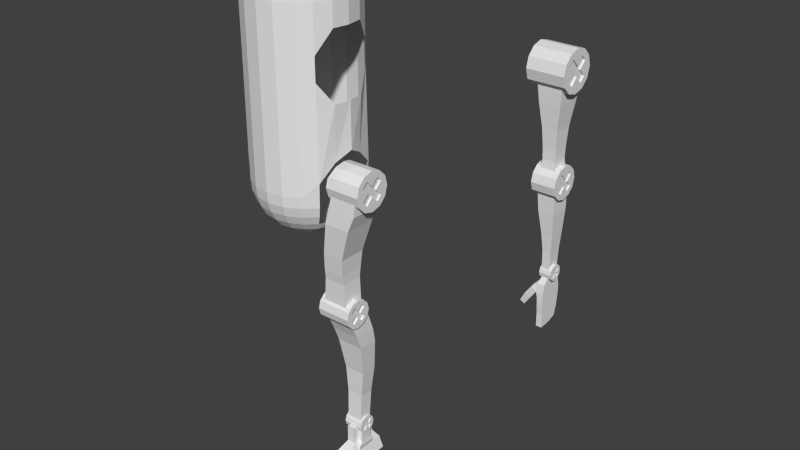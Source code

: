 # Source: Robot.blend  (saved by Blender 2.75.0; exported with 4.5.12 LTS)
import bpy
from mathutils import Matrix  # noqa: F401  (used for matrix-valued properties, if any)

bpy.ops.wm.read_factory_settings(use_empty=True)
scene = bpy.context.scene
scene.name = 'Scene'

# ---- collections
col_collection_1 = bpy.data.collections.new('Collection 1'); scene.collection.children.link(col_collection_1)

# ---- world
world_world = bpy.data.worlds.new('World'); scene.world = world_world
world_world.color = (0.05088, 0.05088, 0.05088)
world_world.use_sun_shadow = False
world_world.sun_shadow_jitter_overblur = 0.0
world_world.cycles.sampling_method = 'MANUAL'
world_world.cycles.sample_map_resolution = 256

# ---- meshes
me_cube_012 = bpy.data.meshes.new('Cube.012')
me_cube_012.from_pydata([(-1.0, -3.504, -1.856), (-1.0, -3.504, 2.687), (-1.0, 3.732, -1.856), (-1.0, 3.732, 2.687), (1.0, -3.504, -1.856), (1.0, -3.504, 2.687), (1.0, 3.732, -1.856), (1.0, 3.732, 2.687), (-0.3333, 3.732, 2.687), (0.3333, 3.732, 2.687), (0.3333, 3.732, -1.856), (-0.3333, 3.732, -1.856), (0.3333, -3.504, 2.687), (-0.3333, -3.504, 2.687), (-0.3333, -3.504, -1.856), (0.3333, -3.504, -1.856), (-1.0, -1.623, 2.687), (-1.0, 1.775, 2.687), (-1.0, 1.775, -1.856), (-1.0, -1.623, -1.856), (1.0, 1.775, 2.687), (1.0, -1.623, 2.687), (1.0, -1.623, -1.856), (1.0, 1.775, -1.856), (0.3333, 1.775, 2.687), (0.3333, -1.623, 2.687), (-0.3333, 1.775, 2.687), (-0.3333, -1.623, 2.687), (2.173, 1.775, 2.687), (2.173, -1.623, 2.687), (2.277, -1.623, -1.908), (2.277, 1.775, -1.908), (-0.3333, 1.775, -1.856), (0.3333, 1.775, -1.856), (-0.3333, -1.623, -1.856), (0.3333, -1.623, -1.856)], [], [(17, 3, 2, 18), (9, 7, 6, 10), (21, 5, 4, 22), (13, 1, 0, 14), (26, 8, 3, 17), (20, 7, 9, 24), (24, 9, 8, 26), (5, 12, 15, 4), (12, 13, 14, 15), (3, 8, 11, 2), (8, 9, 10, 11), (12, 25, 27, 13), (25, 24, 26, 27), (5, 21, 25, 12), (21, 20, 24, 25), (13, 27, 16, 1), (27, 26, 17, 16), (7, 20, 23, 6), (20, 21, 29, 28), (1, 16, 19, 0), (16, 17, 18, 19), (28, 29, 30, 31), (21, 22, 30, 29), (23, 20, 28, 31), (30, 22, 23, 31), (35, 33, 23, 22), (19, 18, 32, 34), (34, 32, 33, 35), (19, 34, 14, 0), (15, 14, 34, 35), (4, 15, 35, 22), (11, 32, 18, 2), (10, 33, 32, 11), (23, 33, 10, 6)])
me_cube_012.use_remesh_preserve_volume = False
me_cube_012.use_remesh_preserve_attributes = False
me_cube_012.use_mirror_vertex_groups = False
me_cube_012.update()
me_cube_011 = bpy.data.meshes.new('Cube.011')
me_cube_011.from_pydata([(-2.227, -15.37, -5.544), (2.227, -15.37, -5.544), (-3.304, -15.37, -7.358), (3.304, -15.37, -7.358), (-3.304, -9.726, -7.358), (-2.227, -9.726, -4.719), (3.304, -9.726, -7.358), (2.227, -9.726, -4.719), (-0.7424, -15.37, -5.544), (0.7424, -15.37, -5.544), (-1.101, -15.37, -7.358), (1.101, -15.37, -7.358), (-0.7424, -9.726, -4.719), (0.7424, -9.726, -4.719), (1.101, -9.726, -7.358), (-1.101, -9.726, -7.358), (1.101, -7.722, -7.358), (-1.101, -7.722, -7.358), (-0.7424, -7.722, -4.426), (0.7424, -7.722, -4.426)], [], [(5, 4, 2, 0), (8, 0, 2, 10), (14, 6, 3, 11), (12, 5, 0, 8), (6, 7, 1, 3), (17, 16, 14, 15), (19, 18, 12, 13), (7, 13, 9, 1), (13, 12, 8, 9), (4, 15, 10, 2), (15, 14, 11, 10), (1, 9, 11, 3), (9, 8, 10, 11), (15, 4, 5, 12), (15, 12, 18, 17), (16, 17, 18, 19), (14, 16, 19, 13), (7, 6, 14, 13)])
me_cube_011.use_remesh_preserve_volume = False
me_cube_011.use_remesh_preserve_attributes = False
me_cube_011.use_mirror_vertex_groups = False
me_cube_011.update()
me_cube = bpy.data.meshes.new('Cube')
me_cube.from_pydata([(-1.0, -3.504, -1.856), (-1.0, 3.732, -1.856), (1.0, -3.504, -1.856), (1.0, 3.732, -1.856), (-2.227, -5.719, -4.133), (-2.227, 5.233, -4.133), (2.227, -5.719, -4.133), (2.227, 5.233, -4.133), (-3.304, -5.719, -7.358), (-3.304, 5.511, -7.358), (3.304, -5.719, -7.358), (3.304, 5.511, -7.358), (-3.304, -9.726, -7.358), (-2.227, -9.726, -4.719), (3.304, -9.726, -7.358), (2.227, -9.726, -4.719), (-2.227, -7.722, -4.426), (2.227, -7.722, -4.426), (-3.304, -7.722, -7.358), (3.304, -7.722, -7.358), (0.3333, 3.732, -1.856), (-0.3333, 3.732, -1.856), (-0.3333, -3.504, -1.856), (0.3333, -3.504, -1.856), (0.7424, 5.233, -4.133), (-0.7424, 5.233, -4.133), (-0.7424, -5.719, -4.133), (0.7424, -5.719, -4.133), (1.101, 5.511, -7.358), (-1.101, 5.511, -7.358), (-1.101, -5.719, -7.358), (1.101, -5.719, -7.358), (-0.7424, -9.726, -4.719), (0.7424, -9.726, -4.719), (1.101, -9.726, -7.358), (-1.101, -9.726, -7.358), (1.101, -7.722, -7.358), (-1.101, -7.722, -7.358), (-0.7424, -7.722, -4.426), (0.7424, -7.722, -4.426), (-1.0, 1.775, -1.856), (-1.0, -1.623, -1.856), (1.0, -1.623, -1.856), (1.0, 1.775, -1.856), (-2.227, 2.339, -4.133), (-2.227, -2.553, -4.133), (2.227, -2.553, -4.133), (2.227, 2.339, -4.133), (-3.304, 2.339, -7.358), (-3.304, -2.553, -7.358), (3.304, -2.553, -7.358), (3.304, 2.339, -7.358), (-1.101, 2.339, -7.358), (-1.101, -2.553, -7.358), (1.101, 2.339, -7.358), (1.101, -2.553, -7.358), (2.277, -1.623, -1.908), (2.277, 1.775, -1.908), (2.466, -2.553, -2.991), (2.466, 2.339, -2.991), (-0.3333, 1.775, -1.856), (0.3333, 1.775, -1.856), (-0.3333, -1.623, -1.856), (0.3333, -1.623, -1.856)], [], [(40, 1, 5, 44), (46, 6, 10, 50), (20, 3, 7, 24), (22, 0, 4, 26), (42, 2, 6, 46), (54, 28, 11, 51), (44, 5, 9, 48), (24, 7, 11, 28), (19, 17, 15, 14), (38, 16, 13, 32), (36, 19, 14, 34), (16, 18, 12, 13), (4, 8, 18, 16), (31, 10, 19, 36), (26, 4, 16, 38), (10, 6, 17, 19), (6, 27, 39, 17), (27, 26, 38, 39), (8, 30, 37, 18), (30, 31, 36, 37), (18, 37, 35, 12), (17, 39, 33, 15), (5, 25, 29, 9), (25, 24, 28, 29), (48, 9, 29, 52), (52, 29, 28, 54), (2, 23, 27, 6), (23, 22, 26, 27), (1, 21, 25, 5), (21, 20, 24, 25), (30, 53, 55, 31), (53, 52, 54, 55), (8, 49, 53, 30), (49, 48, 52, 53), (4, 45, 49, 8), (45, 44, 48, 49), (31, 55, 50, 10), (55, 54, 51, 50), (3, 43, 47, 7), (47, 43, 57, 59), (7, 47, 51, 11), (47, 46, 50, 51), (0, 41, 45, 4), (41, 40, 44, 45), (57, 56, 58, 59), (42, 46, 58, 56), (46, 47, 59, 58), (14, 15, 33, 34), (35, 32, 13, 12), (38, 32, 33, 39), (33, 32, 35, 34), (37, 36, 34, 35), (56, 57, 43, 42), (63, 42, 43, 61), (41, 62, 60, 40), (62, 63, 61, 60), (23, 63, 62, 22), (41, 0, 22, 62), (2, 42, 63, 23), (43, 3, 20, 61), (20, 21, 60, 61), (21, 1, 40, 60)])
me_cube.use_remesh_preserve_volume = False
me_cube.use_remesh_preserve_attributes = False
me_cube.use_mirror_vertex_groups = False
me_cube.update()
me_cube_010 = bpy.data.meshes.new('Cube.010')
me_cube_010.from_pydata([(0.4664, 0.8972, -7.073), (0.002572, -0.8096, 3.805), (0.4664, 1.847, -7.073), (0.002572, 1.058, 3.805), (1.788, 0.8972, -7.073), (2.372, -0.8096, 3.805), (1.788, 1.847, -7.073), (2.372, 1.058, 3.805), (0.346, 0.8965, -2.287), (0.346, 2.111, -2.287), (2.11, 2.111, -2.287), (2.11, 0.8965, -2.287), (0.4237, 2.037, -3.713), (1.944, 2.037, -3.713), (1.944, 0.9284, -3.713), (0.4237, 0.9284, -3.713), (0.09901, 0.4564, 0.4582), (0.09901, 1.902, 0.4582), (2.411, 1.902, 0.4582), (2.411, 0.4564, 0.4582), (0.4478, 2.011, -4.518), (1.84, 2.011, -4.518), (1.84, 0.9658, -4.518), (0.4478, 0.9658, -4.518), (0.03782, 0.06235, 1.693), (0.03782, 1.676, 1.693), (2.437, 1.676, 1.693), (2.437, 0.06235, 1.693)], [], [(23, 20, 2, 0), (20, 21, 6, 2), (21, 22, 4, 6), (22, 23, 0, 4), (0, 2, 6, 4), (5, 7, 3, 1), (19, 16, 8, 11), (18, 19, 11, 10), (17, 18, 10, 9), (16, 17, 9, 8), (11, 8, 15, 14), (10, 11, 14, 13), (9, 10, 13, 12), (8, 9, 12, 15), (24, 25, 17, 16), (25, 26, 18, 17), (26, 27, 19, 18), (27, 24, 16, 19), (14, 15, 23, 22), (13, 14, 22, 21), (12, 13, 21, 20), (15, 12, 20, 23), (5, 1, 24, 27), (7, 5, 27, 26), (3, 7, 26, 25), (1, 3, 25, 24)])
me_cube_010.use_remesh_preserve_volume = False
me_cube_010.use_remesh_preserve_attributes = False
me_cube_010.use_mirror_vertex_groups = False
me_cube_010.update()
me_cube_009 = bpy.data.meshes.new('Cube.009')
me_cube_009.from_pydata([(-1.35, -0.7138, -6.643), (0.1842, -1.223, 2.929), (-1.35, 0.7811, -6.643), (0.1842, 1.243, 2.929), (0.7848, -0.7138, -6.643), (2.386, -1.223, 2.929), (0.7848, 0.7811, -6.643), (2.386, 1.243, 2.929), (-0.8738, -1.117, -2.287), (-0.8738, 0.8794, -2.287), (0.8923, 0.8794, -2.287), (0.8923, -1.117, -2.287), (-1.03, 0.8287, -3.713), (0.7398, 0.8287, -3.713), (0.7398, -0.9432, -3.713), (-1.03, -0.9432, -3.713), (-0.3681, -1.356, 0.4582), (-0.3681, 0.9572, 0.4582), (1.801, 0.9572, 0.4582), (1.801, -1.356, 0.4582), (-1.109, 0.7794, -4.518), (0.6938, 0.7794, -4.518), (0.6938, -0.8111, -4.518), (-1.109, -0.8111, -4.518), (-0.09195, -1.289, 1.693), (-0.09195, 1.1, 1.693), (2.299, 1.1, 1.693), (2.299, -1.289, 1.693)], [], [(23, 20, 2, 0), (20, 21, 6, 2), (21, 22, 4, 6), (22, 23, 0, 4), (0, 2, 6, 4), (5, 7, 3, 1), (19, 16, 8, 11), (18, 19, 11, 10), (17, 18, 10, 9), (16, 17, 9, 8), (11, 8, 15, 14), (10, 11, 14, 13), (9, 10, 13, 12), (8, 9, 12, 15), (24, 25, 17, 16), (25, 26, 18, 17), (26, 27, 19, 18), (27, 24, 16, 19), (14, 15, 23, 22), (13, 14, 22, 21), (12, 13, 21, 20), (15, 12, 20, 23), (5, 1, 24, 27), (7, 5, 27, 26), (3, 7, 26, 25), (1, 3, 25, 24)])
me_cube_009.use_remesh_preserve_volume = False
me_cube_009.use_remesh_preserve_attributes = False
me_cube_009.use_mirror_vertex_groups = False
me_cube_009.update()
me_circle_005 = bpy.data.meshes.new('Circle.005')
me_circle_005.from_pydata([(3.802e-08, 0.9665, 0.454), (-0.807, -0.4312, 0.454), (-0.4659, -0.7723, 0.454), (-1.027e-07, -0.8972, 0.454), (0.4659, -0.7723, 0.454), (0.807, -0.4312, 0.454), (0.9319, 0.03468, 0.454), (0.807, 0.5006, 0.454), (-8.809e-10, 0.9665, -1.803), (-0.4659, 0.8417, -1.803), (-0.807, 0.5006, -1.803), (-0.9319, 0.03468, -1.803), (-0.807, -0.4312, -1.803), (-0.4659, -0.7723, -1.803), (-1.416e-07, -0.8972, -1.803), (0.4659, -0.7723, -1.803), (0.807, -0.4312, -1.803), (0.9319, 0.03468, -1.803), (0.807, 0.5006, -1.803), (0.4659, 0.8417, -1.803), (-8.809e-10, 0.2649, -1.803), (-0.3198, 0.5885, -1.803), (-0.5539, 0.3544, -1.803), (-0.2302, 0.03468, -1.803), (-0.5539, -0.2851, -1.803), (-0.3198, -0.5192, -1.803), (-3.565e-08, -0.1956, -1.803), (0.3198, -0.5192, -1.803), (0.5539, -0.2851, -1.803), (0.2302, 0.03468, -1.803), (0.5539, 0.3544, -1.803), (0.3198, 0.5885, -1.803), (0.3198, 0.5885, -1.669), (0.5539, 0.3544, -1.669), (0.2302, 0.03468, -1.669), (0.5539, -0.2851, -1.669), (0.3198, -0.5192, -1.669), (-2.547e-08, -0.1956, -1.669), (-0.3198, -0.5192, -1.669), (-0.5539, -0.2851, -1.669), (-0.2302, 0.03468, -1.669), (-0.5539, 0.3544, -1.669), (9.291e-09, 0.2649, -1.669), (-0.3198, 0.5885, -1.669), (0.4659, 0.8417, 0.454), (-0.9319, 0.03468, 0.454), (-0.807, 0.5006, 0.454), (-0.4659, 0.8417, 0.454), (1.597e-07, 0.2649, 0.454), (0.3198, 0.5885, 0.454), (0.5539, 0.3544, 0.454), (0.2302, 0.03468, 0.454), (0.5539, -0.2851, 0.454), (0.3198, -0.5192, 0.454), (1.944e-07, -0.1956, 0.454), (-0.3198, -0.5192, 0.454), (-0.5539, -0.2851, 0.454), (-0.2302, 0.03468, 0.454), (-0.5539, 0.3544, 0.454), (-0.3198, 0.5885, 0.454), (-0.3198, 0.5885, 0.3417), (-0.5539, 0.3544, 0.3417), (-0.2302, 0.03468, 0.3417), (-0.5539, -0.2851, 0.3417), (-0.3198, -0.5192, 0.3417), (1.932e-07, -0.1956, 0.3417), (0.3198, -0.5192, 0.3417), (0.5539, -0.2851, 0.3417), (0.2302, 0.03468, 0.3417), (0.5539, 0.3544, 0.3417), (1.584e-07, 0.2649, 0.3417), (0.3198, 0.5885, 0.3417)], [], [(9, 8, 20, 21), (16, 15, 27, 28), (8, 19, 31, 20), (10, 9, 21, 22), (17, 16, 28, 29), (14, 13, 25, 26), (11, 10, 22, 23), (18, 17, 29, 30), (15, 14, 26, 27), (12, 11, 23, 24), (19, 18, 30, 31), (7, 6, 17, 18), (4, 3, 14, 15), (5, 4, 15, 16), (2, 1, 12, 13), (6, 5, 16, 17), (3, 2, 13, 14), (29, 28, 35, 34), (22, 21, 43, 41), (20, 31, 32, 42), (25, 24, 39, 38), (28, 27, 36, 35), (21, 20, 42, 43), (31, 30, 33, 32), (43, 42, 40, 41), (33, 34, 42, 32), (36, 37, 34, 35), (39, 40, 37, 38), (34, 37, 40, 42), (24, 23, 40, 39), (27, 26, 37, 36), (30, 29, 34, 33), (23, 22, 41, 40), (26, 25, 38, 37), (13, 12, 24, 25), (46, 45, 57, 58), (47, 46, 58, 59), (57, 56, 63, 62), (50, 49, 71, 69), (48, 59, 60, 70), (53, 52, 67, 66), (56, 55, 64, 63), (49, 48, 70, 71), (59, 58, 61, 60), (71, 70, 68, 69), (61, 62, 70, 60), (64, 65, 62, 63), (67, 68, 65, 66), (62, 65, 68, 70), (52, 51, 68, 67), (55, 54, 65, 64), (58, 57, 62, 61), (51, 50, 69, 68), (54, 53, 66, 65), (1, 45, 11, 12), (44, 7, 18, 19), (47, 0, 8, 9), (0, 44, 19, 8), (46, 47, 9, 10), (45, 46, 10, 11), (44, 0, 48, 49), (1, 2, 55, 56), (0, 47, 59, 48), (7, 44, 49, 50), (45, 1, 56, 57), (3, 4, 53, 54), (6, 7, 50, 51), (2, 3, 54, 55), (5, 6, 51, 52), (4, 5, 52, 53)])
me_circle_005.use_remesh_preserve_volume = False
me_circle_005.use_remesh_preserve_attributes = False
me_circle_005.use_mirror_vertex_groups = False
me_circle_005.update()
me_circle_004 = bpy.data.meshes.new('Circle.004')
me_circle_004.from_pydata([(3.802e-08, 0.9665, 0.454), (-0.807, -0.4312, 0.454), (-0.4659, -0.7723, 0.454), (-1.027e-07, -0.8972, 0.454), (0.4659, -0.7723, 0.454), (0.807, -0.4312, 0.454), (0.9319, 0.03468, 0.454), (0.807, 0.5006, 0.454), (-8.809e-10, 0.9665, -1.803), (-0.4659, 0.8417, -1.803), (-0.807, 0.5006, -1.803), (-0.9319, 0.03468, -1.803), (-0.807, -0.4312, -1.803), (-0.4659, -0.7723, -1.803), (-1.416e-07, -0.8972, -1.803), (0.4659, -0.7723, -1.803), (0.807, -0.4312, -1.803), (0.9319, 0.03468, -1.803), (0.807, 0.5006, -1.803), (0.4659, 0.8417, -1.803), (-8.809e-10, 0.2649, -1.803), (-0.3198, 0.5885, -1.803), (-0.5539, 0.3544, -1.803), (-0.2302, 0.03468, -1.803), (-0.5539, -0.2851, -1.803), (-0.3198, -0.5192, -1.803), (-3.565e-08, -0.1956, -1.803), (0.3198, -0.5192, -1.803), (0.5539, -0.2851, -1.803), (0.2302, 0.03468, -1.803), (0.5539, 0.3544, -1.803), (0.3198, 0.5885, -1.803), (0.3198, 0.5885, -1.669), (0.5539, 0.3544, -1.669), (0.2302, 0.03468, -1.669), (0.5539, -0.2851, -1.669), (0.3198, -0.5192, -1.669), (-2.547e-08, -0.1956, -1.669), (-0.3198, -0.5192, -1.669), (-0.5539, -0.2851, -1.669), (-0.2302, 0.03468, -1.669), (-0.5539, 0.3544, -1.669), (9.291e-09, 0.2649, -1.669), (-0.3198, 0.5885, -1.669), (0.4659, 0.8417, 0.454), (-0.9319, 0.03468, 0.454), (-0.807, 0.5006, 0.454), (-0.4659, 0.8417, 0.454), (1.597e-07, 0.2649, 0.454), (0.3198, 0.5885, 0.454), (0.5539, 0.3544, 0.454), (0.2302, 0.03468, 0.454), (0.5539, -0.2851, 0.454), (0.3198, -0.5192, 0.454), (1.944e-07, -0.1956, 0.454), (-0.3198, -0.5192, 0.454), (-0.5539, -0.2851, 0.454), (-0.2302, 0.03468, 0.454), (-0.5539, 0.3544, 0.454), (-0.3198, 0.5885, 0.454), (-0.3198, 0.5885, 0.3417), (-0.5539, 0.3544, 0.3417), (-0.2302, 0.03468, 0.3417), (-0.5539, -0.2851, 0.3417), (-0.3198, -0.5192, 0.3417), (1.932e-07, -0.1956, 0.3417), (0.3198, -0.5192, 0.3417), (0.5539, -0.2851, 0.3417), (0.2302, 0.03468, 0.3417), (0.5539, 0.3544, 0.3417), (1.584e-07, 0.2649, 0.3417), (0.3198, 0.5885, 0.3417)], [], [(9, 8, 20, 21), (16, 15, 27, 28), (8, 19, 31, 20), (10, 9, 21, 22), (17, 16, 28, 29), (14, 13, 25, 26), (11, 10, 22, 23), (18, 17, 29, 30), (15, 14, 26, 27), (12, 11, 23, 24), (19, 18, 30, 31), (7, 6, 17, 18), (4, 3, 14, 15), (5, 4, 15, 16), (2, 1, 12, 13), (6, 5, 16, 17), (3, 2, 13, 14), (29, 28, 35, 34), (22, 21, 43, 41), (20, 31, 32, 42), (25, 24, 39, 38), (28, 27, 36, 35), (21, 20, 42, 43), (31, 30, 33, 32), (43, 42, 40, 41), (33, 34, 42, 32), (36, 37, 34, 35), (39, 40, 37, 38), (34, 37, 40, 42), (24, 23, 40, 39), (27, 26, 37, 36), (30, 29, 34, 33), (23, 22, 41, 40), (26, 25, 38, 37), (13, 12, 24, 25), (46, 45, 57, 58), (47, 46, 58, 59), (57, 56, 63, 62), (50, 49, 71, 69), (48, 59, 60, 70), (53, 52, 67, 66), (56, 55, 64, 63), (49, 48, 70, 71), (59, 58, 61, 60), (71, 70, 68, 69), (61, 62, 70, 60), (64, 65, 62, 63), (67, 68, 65, 66), (62, 65, 68, 70), (52, 51, 68, 67), (55, 54, 65, 64), (58, 57, 62, 61), (51, 50, 69, 68), (54, 53, 66, 65), (1, 45, 11, 12), (44, 7, 18, 19), (47, 0, 8, 9), (0, 44, 19, 8), (46, 47, 9, 10), (45, 46, 10, 11), (44, 0, 48, 49), (1, 2, 55, 56), (0, 47, 59, 48), (7, 44, 49, 50), (45, 1, 56, 57), (3, 4, 53, 54), (6, 7, 50, 51), (2, 3, 54, 55), (5, 6, 51, 52), (4, 5, 52, 53)])
me_circle_004.use_remesh_preserve_volume = False
me_circle_004.use_remesh_preserve_attributes = False
me_circle_004.use_mirror_vertex_groups = False
me_circle_004.update()
me_circle_000 = bpy.data.meshes.new('Circle.000')
me_circle_000.from_pydata([(1.119e-09, 1.035, 0.01482), (-0.866, -0.4653, 0.01482), (-0.5, -0.8313, 0.01482), (-1.499e-07, -0.9653, 0.01482), (0.5, -0.8313, 0.01482), (0.866, -0.4653, 0.01482), (1.0, 0.03468, 0.01482), (0.866, 0.5347, 0.01482), (3.672e-09, 1.035, -1.821), (-0.5, 0.9007, -1.821), (-0.866, 0.5347, -1.821), (-1.0, 0.03468, -1.821), (-0.866, -0.4653, -1.821), (-0.5, -0.8313, -1.821), (-1.473e-07, -0.9653, -1.821), (0.5, -0.8313, -1.821), (0.866, -0.4653, -1.821), (1.0, 0.03468, -1.821), (0.866, 0.5347, -1.821), (0.5, 0.9007, -1.821), (3.672e-09, 0.2818, -1.821), (-0.3432, 0.629, -1.821), (-0.5944, 0.3778, -1.821), (-0.2471, 0.03468, -1.821), (-0.5944, -0.3085, -1.821), (-0.3432, -0.5597, -1.821), (-3.363e-08, -0.2124, -1.821), (0.3432, -0.5597, -1.821), (0.5944, -0.3085, -1.821), (0.2471, 0.03468, -1.821), (0.5944, 0.3778, -1.821), (0.3432, 0.629, -1.821), (0.3432, 0.629, -1.732), (0.5944, 0.3778, -1.732), (0.2471, 0.03468, -1.732), (0.5944, -0.3085, -1.732), (0.3432, -0.5597, -1.732), (-2.693e-08, -0.2124, -1.732), (-0.3432, -0.5597, -1.732), (-0.5944, -0.3085, -1.732), (-0.2471, 0.03468, -1.732), (-0.5944, 0.3778, -1.732), (1.037e-08, 0.2818, -1.732), (-0.3432, 0.629, -1.732), (0.5, 0.9007, 0.01482), (-1.0, 0.03468, 0.01482), (-0.866, 0.5347, 0.01482), (-0.5, 0.9007, 0.01482), (1.317e-07, 0.2818, 0.01482), (0.3432, 0.629, 0.01482), (0.5944, 0.3778, 0.01482), (0.2471, 0.03468, 0.01482), (0.5944, -0.3085, 0.01482), (0.3432, -0.5597, 0.01482), (1.69e-07, -0.2124, 0.01482), (-0.3432, -0.5597, 0.01482), (-0.5944, -0.3085, 0.01482), (-0.2471, 0.03468, 0.01482), (-0.5944, 0.3778, 0.01482), (-0.3432, 0.629, 0.01482), (-0.3432, 0.629, -0.05914), (-0.5944, 0.3778, -0.05914), (-0.2471, 0.03468, -0.05914), (-0.5944, -0.3085, -0.05914), (-0.3432, -0.5597, -0.05914), (1.712e-07, -0.2124, -0.05914), (0.3432, -0.5597, -0.05914), (0.5944, -0.3085, -0.05914), (0.2471, 0.03468, -0.05914), (0.5944, 0.3778, -0.05914), (1.339e-07, 0.2818, -0.05914), (0.3432, 0.629, -0.05914)], [], [(9, 8, 20, 21), (16, 15, 27, 28), (8, 19, 31, 20), (10, 9, 21, 22), (17, 16, 28, 29), (14, 13, 25, 26), (11, 10, 22, 23), (18, 17, 29, 30), (15, 14, 26, 27), (12, 11, 23, 24), (19, 18, 30, 31), (7, 6, 17, 18), (4, 3, 14, 15), (5, 4, 15, 16), (2, 1, 12, 13), (6, 5, 16, 17), (3, 2, 13, 14), (29, 28, 35, 34), (22, 21, 43, 41), (20, 31, 32, 42), (25, 24, 39, 38), (28, 27, 36, 35), (21, 20, 42, 43), (31, 30, 33, 32), (43, 42, 40, 41), (33, 34, 42, 32), (36, 37, 34, 35), (39, 40, 37, 38), (34, 37, 40, 42), (24, 23, 40, 39), (27, 26, 37, 36), (30, 29, 34, 33), (23, 22, 41, 40), (26, 25, 38, 37), (13, 12, 24, 25), (46, 45, 57, 58), (47, 46, 58, 59), (57, 56, 63, 62), (50, 49, 71, 69), (48, 59, 60, 70), (53, 52, 67, 66), (56, 55, 64, 63), (49, 48, 70, 71), (59, 58, 61, 60), (71, 70, 68, 69), (61, 62, 70, 60), (64, 65, 62, 63), (67, 68, 65, 66), (62, 65, 68, 70), (52, 51, 68, 67), (55, 54, 65, 64), (58, 57, 62, 61), (51, 50, 69, 68), (54, 53, 66, 65), (1, 45, 11, 12), (44, 7, 18, 19), (47, 0, 8, 9), (0, 44, 19, 8), (46, 47, 9, 10), (45, 46, 10, 11), (44, 0, 48, 49), (1, 2, 55, 56), (0, 47, 59, 48), (7, 44, 49, 50), (45, 1, 56, 57), (3, 4, 53, 54), (6, 7, 50, 51), (2, 3, 54, 55), (5, 6, 51, 52), (4, 5, 52, 53)])
me_circle_000.use_remesh_preserve_volume = False
me_circle_000.use_remesh_preserve_attributes = False
me_circle_000.use_mirror_vertex_groups = False
me_circle_000.update()
me_cube_008 = bpy.data.meshes.new('Cube.008')
me_cube_008.from_pydata([(-0.9282, -1.021, 0.91), (-0.9282, 0.9247, 0.91), (0.9282, -1.021, 0.91), (0.9282, 0.9247, 0.91), (-0.7899, -0.9294, -0.5136), (-0.7899, 0.7803, -0.5136), (0.8017, 0.7803, -0.5136), (0.8017, -0.9294, -0.5136)], [], [(0, 1, 5, 4), (1, 3, 6, 5), (3, 2, 7, 6), (2, 0, 4, 7), (5, 6, 7, 4)])
me_cube_008.use_remesh_preserve_volume = False
me_cube_008.use_remesh_preserve_attributes = False
me_cube_008.use_mirror_vertex_groups = False
me_cube_008.update()
me_cube_007 = bpy.data.meshes.new('Cube.007')
me_cube_007.from_pydata([(-1.695, -0.9383, 0.3834), (-1.695, -0.1975, 0.3834), (-3.489, -0.9383, 0.5522), (-3.489, -0.1975, 0.5522), (-3.799, -0.1975, 0.06018), (-3.799, -0.9383, 0.06018), (-5.868, -0.1975, 0.1849), (-5.868, -0.9383, 0.1849), (-1.695, -0.4445, 0.3834), (-1.695, -0.6914, 0.3834), (-3.489, -0.4445, 0.5522), (-3.489, -0.6914, 0.5522), (-3.799, -0.4445, 0.06018), (-3.799, -0.6914, 0.06018), (-5.868, -0.4445, 0.1849), (-5.868, -0.6914, 0.1849), (-4.678, -0.9383, 0.3685), (-2.747, -0.9383, 0.2218), (-4.678, -0.1975, 0.3685), (-2.747, -0.1975, 0.2218), (-2.747, -0.4445, 0.2218), (-2.747, -0.6914, 0.2218), (-4.678, -0.6914, 0.3685), (-4.678, -0.4445, 0.3685), (-1.695, -0.4445, 0.3834), (-1.695, -0.6914, 0.3834), (-3.489, -0.4445, 0.5522), (-3.489, -0.6914, 0.5522), (-0.6608, -0.4445, 0.537), (-0.6608, -0.6914, 0.537), (-2.454, -0.4445, 0.7058), (-2.454, -0.6914, 0.7058)], [], [(17, 16, 7, 5), (23, 18, 6, 14), (21, 17, 5, 13), (18, 19, 4, 6), (19, 20, 12, 4), (16, 22, 15, 7), (11, 10, 23, 22), (2, 11, 22, 16), (8, 9, 21, 20), (1, 8, 20, 19), (3, 1, 19, 18), (9, 0, 17, 21), (10, 3, 18, 23), (0, 2, 16, 17), (0, 9, 11, 2), (11, 9, 25, 27), (3, 10, 8, 1), (13, 15, 22, 21), (6, 4, 12, 14), (5, 7, 15, 13), (12, 20, 23, 14), (23, 20, 21, 22), (25, 24, 28, 29), (8, 10, 26, 24), (10, 11, 27, 26), (9, 8, 24, 25), (29, 28, 30, 31), (24, 26, 30, 28), (26, 27, 31, 30), (27, 25, 29, 31)])
me_cube_007.use_remesh_preserve_volume = False
me_cube_007.use_remesh_preserve_attributes = False
me_cube_007.use_mirror_vertex_groups = False
me_cube_007.update()
me_cube_006 = bpy.data.meshes.new('Cube.006')
me_cube_006.from_pydata([(-3.799, -0.1975, 0.06018), (-3.799, -0.9383, 0.06018), (-5.868, -0.1975, 0.1849), (-5.868, -0.9383, 0.1849), (-6.113, -0.2683, -0.3056), (-6.113, -0.8676, -0.3056), (-7.786, -0.2683, -0.2047), (-7.786, -0.8676, -0.2047), (-3.799, -0.4445, 0.06018), (-3.799, -0.6914, 0.06018), (-5.868, -0.4445, 0.1849), (-5.868, -0.6914, 0.1849), (-6.113, -0.468, -0.3056), (-6.113, -0.6678, -0.3056), (-7.786, -0.468, -0.2047), (-7.786, -0.6678, -0.2047), (-2.747, -0.4445, 0.2218), (-2.747, -0.6914, 0.2218), (-4.678, -0.6914, 0.3685), (-4.678, -0.4445, 0.3685)], [], [(2, 0, 4, 6), (13, 5, 7, 15), (10, 2, 6, 14), (1, 3, 7, 5), (9, 1, 5, 13), (0, 8, 12, 4), (8, 9, 13, 12), (3, 11, 15, 7), (11, 10, 14, 15), (4, 12, 14, 6), (12, 13, 15, 14), (16, 17, 9, 8), (18, 19, 10, 11), (19, 18, 17, 16), (2, 10, 8, 0), (8, 10, 19, 16), (1, 9, 11, 3), (9, 17, 18, 11)])
me_cube_006.use_remesh_preserve_volume = False
me_cube_006.use_remesh_preserve_attributes = False
me_cube_006.use_mirror_vertex_groups = False
me_cube_006.update()
me_cube_005 = bpy.data.meshes.new('Cube.005')
me_cube_005.from_pydata([(-1.111, 1.0, 0.01293), (1.0, 1.0, 0.01293), (1.0, -0.9507, 0.01293), (-1.111, -0.9507, 0.01293), (-1.056, 0.8767, -0.4843), (1.0, 0.8767, -0.4843), (1.0, -0.889, -0.4843), (-1.056, -0.889, -0.4843), (1.0, -0.1975, 0.01293), (-1.111, -0.1975, 0.01293), (1.0, -0.1975, -0.4843), (-1.056, -0.1975, -0.4843), (1.0, 0.1892, 0.01293), (1.0, 0.1892, -0.4843), (-1.111, 0.1892, 0.01293), (-1.056, 0.1892, -0.4843), (-1.056, -0.9383, -0.1974), (-1.056, 0.9507, -0.1974), (1.0, 0.9507, -0.1974), (1.0, -0.9383, -0.1974), (-1.056, -0.1975, -0.1974), (1.0, -0.1975, -0.1974), (1.0, 0.1892, -0.1974), (-1.056, 0.1892, -0.1974), (-1.695, -0.1975, 0.3834), (1.0, -0.1975, 0.3834), (1.0, 0.1892, 0.3834), (-1.695, 0.1892, 0.3834), (-1.236, -0.1975, 0.1982), (1.0, -0.1975, 0.1982), (1.0, 0.1892, 0.1982), (-1.236, 0.1892, 0.1982)], [], [(19, 16, 7, 6), (21, 19, 6, 10), (17, 18, 5, 4), (23, 17, 4, 15), (16, 20, 11, 7), (30, 29, 8, 12), (18, 22, 13, 5), (28, 31, 14, 9), (9, 14, 23, 20), (1, 12, 22, 18), (12, 8, 21, 22), (3, 9, 20, 16), (14, 0, 17, 23), (0, 1, 18, 17), (8, 2, 19, 21), (2, 3, 16, 19), (24, 27, 31, 28), (26, 25, 29, 30), (2, 8, 9, 3), (9, 8, 29, 28), (28, 29, 25, 24), (27, 24, 25, 26), (30, 31, 27, 26), (12, 1, 0, 14), (12, 14, 31, 30), (6, 7, 11, 10), (11, 20, 21, 10), (13, 15, 4, 5), (13, 22, 23, 15), (23, 22, 21, 20)])
me_cube_005.use_remesh_preserve_volume = False
me_cube_005.use_remesh_preserve_attributes = False
me_cube_005.use_mirror_vertex_groups = False
me_cube_005.update()
me_cube_004 = bpy.data.meshes.new('Cube.004')
me_cube_004.from_pydata([(-1.141, -0.4649, 0.9482), (-1.141, 0.5142, 0.9482), (1.101, -0.4649, 0.957), (1.101, 0.5142, 0.957), (-1.601, -0.8396, 0.7156), (-1.601, 0.852, 0.7156), (1.0, 0.852, 0.7156), (1.0, -0.8396, 0.7156), (-1.141, -0.07203, 0.9482), (1.101, -0.07203, 0.957), (1.0, -0.1975, 0.7156), (-1.601, -0.1975, 0.7156), (-1.141, 0.1173, 0.9482), (1.0, 0.1892, 0.7156), (1.101, 0.1173, 0.957), (-1.601, 0.1892, 0.7156)], [], [(14, 3, 1, 12), (2, 0, 4, 7), (9, 2, 7, 10), (1, 3, 6, 5), (12, 1, 5, 15), (0, 8, 11, 4), (14, 9, 10, 13), (2, 9, 8, 0), (3, 14, 13, 6), (8, 12, 15, 11), (9, 14, 12, 8), (13, 15, 5, 6), (15, 13, 10, 11), (7, 4, 11, 10)])
me_cube_004.use_remesh_preserve_volume = False
me_cube_004.use_remesh_preserve_attributes = False
me_cube_004.use_mirror_vertex_groups = False
me_cube_004.update()
me_cube_000 = bpy.data.meshes.new('Cube.000')
me_cube_000.from_pydata([(-1.056, -0.8767, -1.019), (-1.056, 0.6916, -0.8528), (1.0, -0.8767, -1.019), (1.0, 0.6916, -0.8528), (-1.056, 0.8767, -0.4843), (1.0, 0.8767, -0.4843), (1.0, -0.889, -0.4843), (-1.056, -0.889, -0.4843), (-1.056, -0.1975, -0.9936), (1.0, -0.1975, -0.9936), (1.0, -0.1975, -0.4843), (-1.056, -0.1975, -0.4843), (1.0, 0.1892, -0.9488), (1.0, 0.1892, -0.4843), (-1.056, 0.1892, -0.9488), (-1.056, 0.1892, -0.4843), (-1.056, -0.1975, -0.1974), (1.0, -0.1975, -0.1974), (1.0, 0.1892, -0.1974), (-1.056, 0.1892, -0.1974)], [], [(15, 4, 1, 14), (4, 5, 3, 1), (10, 6, 2, 9), (6, 7, 0, 2), (14, 1, 3, 12), (18, 17, 10, 13), (0, 8, 9, 2), (13, 10, 9, 12), (7, 11, 8, 0), (5, 13, 12, 3), (16, 19, 15, 11), (8, 14, 12, 9), (11, 15, 14, 8), (13, 5, 4, 15), (13, 15, 19, 18), (19, 16, 17, 18), (11, 10, 17, 16), (6, 10, 11, 7)])
me_cube_000.use_remesh_preserve_volume = False
me_cube_000.use_remesh_preserve_attributes = False
me_cube_000.use_mirror_vertex_groups = False
me_cube_000.update()
me_cube_003 = bpy.data.meshes.new('Cube.003')
me_cube_003.from_pydata([(-1.601, -0.8396, 0.7156), (-1.601, 0.852, 0.7156), (1.0, 0.852, 0.7156), (1.0, -0.8396, 0.7156), (-1.111, 1.0, 0.01293), (1.0, 1.0, 0.01293), (1.0, -0.9507, 0.01293), (-1.111, -0.9507, 0.01293), (1.0, -0.1975, 0.7156), (-1.601, -0.1975, 0.7156), (1.0, -0.1975, 0.01293), (-1.111, -0.1975, 0.01293), (1.0, 0.1892, 0.7156), (1.0, 0.1892, 0.01293), (-1.601, 0.1892, 0.7156), (-1.111, 0.1892, 0.01293), (-1.695, -0.9383, 0.3834), (-1.695, 1.0, 0.3834), (1.0, 1.0, 0.3834), (1.0, -0.9383, 0.3834), (-1.695, -0.1975, 0.3834), (1.0, -0.1975, 0.3834), (1.0, 0.1892, 0.3834), (-1.695, 0.1892, 0.3834), (-2.487, -0.8396, 0.7033), (-2.487, -0.1975, 0.7033), (-3.489, -0.9383, 0.5522), (-3.489, -0.1975, 0.5522), (-1.236, 1.0, 0.1982), (1.0, 1.0, 0.1982), (1.0, -0.9445, 0.1982), (-1.236, -0.1975, 0.1982), (1.0, -0.1975, 0.1982), (1.0, 0.1892, 0.1982), (-1.236, 0.1892, 0.1982), (-1.236, -0.9445, 0.1982), (-1.601, -0.4116, 0.7156), (-1.601, -0.6256, 0.7156), (-1.111, -0.4486, 0.01293), (-1.111, -0.6996, 0.01293), (-1.695, -0.4445, 0.3834), (-1.695, -0.6914, 0.3834), (-2.487, -0.4429, 0.7033), (-2.487, -0.6899, 0.7033), (-3.489, -0.4445, 0.5522), (-3.489, -0.6914, 0.5522), (-1.236, -0.4465, 0.1982), (-1.236, -0.6955, 0.1982), (1.0, -0.6256, 0.7156), (1.0, -0.4116, 0.7156), (1.0, -0.6996, 0.01293), (1.0, -0.4486, 0.01293), (1.0, -0.6914, 0.3834), (1.0, -0.4445, 0.3834), (1.0, -0.6955, 0.1982), (1.0, -0.4465, 0.1982), (-2.091, -0.4594, 0.5434), (-2.091, -0.7228, 0.5434)], [], [(30, 35, 7, 6), (54, 30, 6, 50), (28, 29, 5, 4), (34, 28, 4, 15), (46, 31, 11, 38), (29, 33, 13, 5), (9, 14, 23, 20), (2, 12, 22, 18), (12, 8, 21, 22), (16, 0, 24, 26), (14, 1, 17, 23), (1, 2, 18, 17), (48, 3, 19, 52), (3, 0, 16, 19), (42, 25, 27, 44), (36, 9, 25, 42), (9, 20, 27, 25), (18, 22, 33, 29), (40, 20, 31, 46), (23, 17, 28, 34), (17, 18, 29, 28), (52, 19, 30, 54), (19, 16, 35, 30), (16, 41, 47, 35), (41, 40, 46, 47), (0, 37, 43, 24), (37, 36, 42, 43), (24, 43, 45, 26), (27, 20, 40, 44), (35, 47, 39, 7), (47, 46, 38, 39), (13, 15, 4, 5), (13, 33, 34, 15), (33, 22, 23, 34), (21, 53, 55, 32), (53, 52, 54, 55), (8, 49, 53, 21), (49, 48, 52, 53), (32, 55, 51, 10), (55, 54, 50, 51), (6, 7, 39, 50), (38, 51, 50, 39), (51, 38, 11, 10), (11, 31, 32, 10), (31, 20, 21, 32), (23, 22, 21, 20), (3, 48, 37, 0), (36, 37, 48, 49), (49, 8, 9, 36), (12, 2, 1, 14), (14, 9, 8, 12), (16, 26, 45, 41), (57, 43, 42, 56), (41, 57, 56, 40), (43, 57, 41, 45), (44, 40, 56, 42)])
me_cube_003.use_remesh_preserve_volume = False
me_cube_003.use_remesh_preserve_attributes = False
me_cube_003.use_mirror_vertex_groups = False
me_cube_003.update()
me_cube_002 = bpy.data.meshes.new('Cube.002')
me_cube_002.from_pydata([(-0.2175, -0.3297, -5.231), (-0.648, -0.7418, 0.91), (-0.2175, 0.5775, -5.231), (-0.648, 0.7618, 0.91), (0.4243, -0.3297, -5.231), (0.6947, -0.7418, 0.91), (0.4243, 0.5775, -5.231), (0.6947, 0.7618, 0.91), (-0.3249, -0.4744, -2.287), (-0.3249, 0.6752, -2.287), (0.585, 0.6752, -2.287), (0.585, -0.4744, -2.287), (-0.2011, 0.62, -3.713), (0.4758, 0.62, -3.713), (0.4758, -0.3726, -3.713), (-0.2011, -0.3726, -3.713), (-0.572, -0.6502, -0.5136), (-0.572, 0.757, -0.5136), (0.6928, 0.757, -0.5136), (0.6928, -0.6502, -0.5136), (-0.2014, 0.61, -4.518), (0.4343, 0.61, -4.518), (0.4343, -0.345, -4.518), (-0.2014, -0.345, -4.518)], [], [(23, 20, 2, 0), (20, 21, 6, 2), (21, 22, 4, 6), (22, 23, 0, 4), (0, 2, 6, 4), (5, 7, 3, 1), (19, 16, 8, 11), (18, 19, 11, 10), (17, 18, 10, 9), (16, 17, 9, 8), (11, 8, 15, 14), (10, 11, 14, 13), (9, 10, 13, 12), (8, 9, 12, 15), (1, 3, 17, 16), (3, 7, 18, 17), (7, 5, 19, 18), (5, 1, 16, 19), (14, 15, 23, 22), (13, 14, 22, 21), (12, 13, 21, 20), (15, 12, 20, 23)])
me_cube_002.use_remesh_preserve_volume = False
me_cube_002.use_remesh_preserve_attributes = False
me_cube_002.use_mirror_vertex_groups = False
me_cube_002.update()
me_cube_001 = bpy.data.meshes.new('Cube.001')
me_cube_001.from_pydata([(-0.5444, -0.6905, -5.322), (-0.5444, 0.4495, -5.322), (0.5955, -0.6905, -5.322), (0.5955, 0.4495, -5.322), (-0.5584, -0.7537, -2.287), (-0.5584, 0.5356, -2.287), (0.585, 0.5356, -2.287), (0.585, -0.7537, -2.287), (-0.4813, 0.4222, -3.713), (0.5194, 0.4222, -3.713), (0.5194, -0.6519, -3.713), (-0.4813, -0.6519, -3.713), (-0.7899, -0.9294, -0.5136), (-0.7899, 0.7803, -0.5136), (0.8017, 0.7803, -0.5136), (0.8017, -0.9294, -0.5136), (-0.466, 0.3889, -4.518), (0.5106, 0.3889, -4.518), (0.5106, -0.6243, -4.518), (-0.466, -0.6243, -4.518)], [], [(19, 16, 1, 0), (16, 17, 3, 1), (17, 18, 2, 3), (18, 19, 0, 2), (0, 1, 3, 2), (15, 12, 4, 7), (14, 15, 7, 6), (13, 14, 6, 5), (12, 13, 5, 4), (7, 4, 11, 10), (6, 7, 10, 9), (5, 6, 9, 8), (4, 5, 8, 11), (10, 11, 19, 18), (9, 10, 18, 17), (8, 9, 17, 16), (11, 8, 16, 19), (13, 12, 15, 14)])
me_cube_001.use_remesh_preserve_volume = False
me_cube_001.use_remesh_preserve_attributes = False
me_cube_001.use_mirror_vertex_groups = False
me_cube_001.update()
me_circle_003 = bpy.data.meshes.new('Circle.003')
me_circle_003.from_pydata([(1.119e-09, 1.035, 0.01482), (-0.866, -0.4653, 0.01482), (-0.5, -0.8313, 0.01482), (-1.499e-07, -0.9653, 0.01482), (0.5, -0.8313, 0.01482), (0.866, -0.4653, 0.01482), (1.0, 0.03468, 0.01482), (0.866, 0.5347, 0.01482), (2.936e-08, 1.035, -1.481), (-0.5, 0.9007, -1.481), (-0.866, 0.5347, -1.481), (-1.0, 0.03468, -1.481), (-0.866, -0.4653, -1.481), (-0.5, -0.8313, -1.481), (-1.216e-07, -0.9653, -1.481), (0.5, -0.8313, -1.481), (0.866, -0.4653, -1.481), (1.0, 0.03468, -1.481), (0.866, 0.5347, -1.481), (0.5, 0.9007, -1.481), (2.936e-08, 0.2818, -1.481), (-0.3432, 0.629, -1.481), (-0.5944, 0.3778, -1.481), (-0.2471, 0.03468, -1.481), (-0.5944, -0.3085, -1.481), (-0.3432, -0.5597, -1.481), (-7.943e-09, -0.2124, -1.481), (0.3432, -0.5597, -1.481), (0.5944, -0.3085, -1.481), (0.2471, 0.03468, -1.481), (0.5944, 0.3778, -1.481), (0.3432, 0.629, -1.481), (0.3432, 0.629, -1.392), (0.5944, 0.3778, -1.392), (0.2471, 0.03468, -1.392), (0.5944, -0.3085, -1.392), (0.3432, -0.5597, -1.392), (-1.241e-09, -0.2124, -1.392), (-0.3432, -0.5597, -1.392), (-0.5944, -0.3085, -1.392), (-0.2471, 0.03468, -1.392), (-0.5944, 0.3778, -1.392), (3.607e-08, 0.2818, -1.392), (-0.3432, 0.629, -1.392), (0.5, 0.9007, 0.01482), (-1.0, 0.03468, 0.01482), (-0.866, 0.5347, 0.01482), (-0.5, 0.9007, 0.01482), (1.317e-07, 0.2818, 0.01482), (0.3432, 0.629, 0.01482), (0.5944, 0.3778, 0.01482), (0.2471, 0.03468, 0.01482), (0.5944, -0.3085, 0.01482), (0.3432, -0.5597, 0.01482), (1.69e-07, -0.2124, 0.01482), (-0.3432, -0.5597, 0.01482), (-0.5944, -0.3085, 0.01482), (-0.2471, 0.03468, 0.01482), (-0.5944, 0.3778, 0.01482), (-0.3432, 0.629, 0.01482), (-0.3432, 0.629, -0.05914), (-0.5944, 0.3778, -0.05914), (-0.2471, 0.03468, -0.05914), (-0.5944, -0.3085, -0.05914), (-0.3432, -0.5597, -0.05914), (1.712e-07, -0.2124, -0.05914), (0.3432, -0.5597, -0.05914), (0.5944, -0.3085, -0.05914), (0.2471, 0.03468, -0.05914), (0.5944, 0.3778, -0.05914), (1.339e-07, 0.2818, -0.05914), (0.3432, 0.629, -0.05914)], [], [(9, 8, 20, 21), (16, 15, 27, 28), (8, 19, 31, 20), (10, 9, 21, 22), (17, 16, 28, 29), (14, 13, 25, 26), (11, 10, 22, 23), (18, 17, 29, 30), (15, 14, 26, 27), (12, 11, 23, 24), (19, 18, 30, 31), (7, 6, 17, 18), (4, 3, 14, 15), (5, 4, 15, 16), (2, 1, 12, 13), (6, 5, 16, 17), (3, 2, 13, 14), (29, 28, 35, 34), (22, 21, 43, 41), (20, 31, 32, 42), (25, 24, 39, 38), (28, 27, 36, 35), (21, 20, 42, 43), (31, 30, 33, 32), (43, 42, 40, 41), (33, 34, 42, 32), (36, 37, 34, 35), (39, 40, 37, 38), (34, 37, 40, 42), (24, 23, 40, 39), (27, 26, 37, 36), (30, 29, 34, 33), (23, 22, 41, 40), (26, 25, 38, 37), (13, 12, 24, 25), (46, 45, 57, 58), (47, 46, 58, 59), (57, 56, 63, 62), (50, 49, 71, 69), (48, 59, 60, 70), (53, 52, 67, 66), (56, 55, 64, 63), (49, 48, 70, 71), (59, 58, 61, 60), (71, 70, 68, 69), (61, 62, 70, 60), (64, 65, 62, 63), (67, 68, 65, 66), (62, 65, 68, 70), (52, 51, 68, 67), (55, 54, 65, 64), (58, 57, 62, 61), (51, 50, 69, 68), (54, 53, 66, 65), (1, 45, 11, 12), (44, 7, 18, 19), (47, 0, 8, 9), (0, 44, 19, 8), (46, 47, 9, 10), (45, 46, 10, 11), (44, 0, 48, 49), (1, 2, 55, 56), (0, 47, 59, 48), (7, 44, 49, 50), (45, 1, 56, 57), (3, 4, 53, 54), (6, 7, 50, 51), (2, 3, 54, 55), (5, 6, 51, 52), (4, 5, 52, 53)])
me_circle_003.use_remesh_preserve_volume = False
me_circle_003.use_remesh_preserve_attributes = False
me_circle_003.use_mirror_vertex_groups = False
me_circle_003.update()
me_circle_002 = bpy.data.meshes.new('Circle.002')
me_circle_002.from_pydata([(1.119e-09, 1.035, 0.01482), (-0.866, -0.4653, 0.01482), (-0.5, -0.8313, 0.01482), (-1.499e-07, -0.9653, 0.01482), (0.5, -0.8313, 0.01482), (0.866, -0.4653, 0.01482), (1.0, 0.03468, 0.01482), (0.866, 0.5347, 0.01482), (2.998e-08, 1.035, -1.472), (-0.5, 0.9007, -1.472), (-0.866, 0.5347, -1.472), (-1.0, 0.03468, -1.472), (-0.866, -0.4653, -1.472), (-0.5, -0.8313, -1.472), (-1.21e-07, -0.9653, -1.472), (0.5, -0.8313, -1.472), (0.866, -0.4653, -1.472), (1.0, 0.03468, -1.472), (0.866, 0.5347, -1.472), (0.5, 0.9007, -1.472), (2.998e-08, 0.2818, -1.472), (-0.3432, 0.629, -1.472), (-0.5944, 0.3778, -1.472), (-0.2471, 0.03468, -1.472), (-0.5944, -0.3085, -1.472), (-0.3432, -0.5597, -1.472), (-7.329e-09, -0.2124, -1.472), (0.3432, -0.5597, -1.472), (0.5944, -0.3085, -1.472), (0.2471, 0.03468, -1.472), (0.5944, 0.3778, -1.472), (0.3432, 0.629, -1.472), (0.3432, 0.629, -1.384), (0.5944, 0.3778, -1.384), (0.2471, 0.03468, -1.384), (0.5944, -0.3085, -1.384), (0.3432, -0.5597, -1.384), (-6.269e-10, -0.2124, -1.384), (-0.3432, -0.5597, -1.384), (-0.5944, -0.3085, -1.384), (-0.2471, 0.03468, -1.384), (-0.5944, 0.3778, -1.384), (3.668e-08, 0.2818, -1.384), (-0.3432, 0.629, -1.384), (0.5, 0.9007, 0.01482), (-1.0, 0.03468, 0.01482), (-0.866, 0.5347, 0.01482), (-0.5, 0.9007, 0.01482), (1.317e-07, 0.2818, 0.01482), (0.3432, 0.629, 0.01482), (0.5944, 0.3778, 0.01482), (0.2471, 0.03468, 0.01482), (0.5944, -0.3085, 0.01482), (0.3432, -0.5597, 0.01482), (1.69e-07, -0.2124, 0.01482), (-0.3432, -0.5597, 0.01482), (-0.5944, -0.3085, 0.01482), (-0.2471, 0.03468, 0.01482), (-0.5944, 0.3778, 0.01482), (-0.3432, 0.629, 0.01482), (-0.3432, 0.629, -0.05914), (-0.5944, 0.3778, -0.05914), (-0.2471, 0.03468, -0.05914), (-0.5944, -0.3085, -0.05914), (-0.3432, -0.5597, -0.05914), (1.712e-07, -0.2124, -0.05914), (0.3432, -0.5597, -0.05914), (0.5944, -0.3085, -0.05914), (0.2471, 0.03468, -0.05914), (0.5944, 0.3778, -0.05914), (1.339e-07, 0.2818, -0.05914), (0.3432, 0.629, -0.05914)], [], [(9, 8, 20, 21), (16, 15, 27, 28), (8, 19, 31, 20), (10, 9, 21, 22), (17, 16, 28, 29), (14, 13, 25, 26), (11, 10, 22, 23), (18, 17, 29, 30), (15, 14, 26, 27), (12, 11, 23, 24), (19, 18, 30, 31), (7, 6, 17, 18), (4, 3, 14, 15), (5, 4, 15, 16), (2, 1, 12, 13), (6, 5, 16, 17), (3, 2, 13, 14), (29, 28, 35, 34), (22, 21, 43, 41), (20, 31, 32, 42), (25, 24, 39, 38), (28, 27, 36, 35), (21, 20, 42, 43), (31, 30, 33, 32), (43, 42, 40, 41), (33, 34, 42, 32), (36, 37, 34, 35), (39, 40, 37, 38), (34, 37, 40, 42), (24, 23, 40, 39), (27, 26, 37, 36), (30, 29, 34, 33), (23, 22, 41, 40), (26, 25, 38, 37), (13, 12, 24, 25), (46, 45, 57, 58), (47, 46, 58, 59), (57, 56, 63, 62), (50, 49, 71, 69), (48, 59, 60, 70), (53, 52, 67, 66), (56, 55, 64, 63), (49, 48, 70, 71), (59, 58, 61, 60), (71, 70, 68, 69), (61, 62, 70, 60), (64, 65, 62, 63), (67, 68, 65, 66), (62, 65, 68, 70), (52, 51, 68, 67), (55, 54, 65, 64), (58, 57, 62, 61), (51, 50, 69, 68), (54, 53, 66, 65), (1, 45, 11, 12), (44, 7, 18, 19), (47, 0, 8, 9), (0, 44, 19, 8), (46, 47, 9, 10), (45, 46, 10, 11), (44, 0, 48, 49), (1, 2, 55, 56), (0, 47, 59, 48), (7, 44, 49, 50), (45, 1, 56, 57), (3, 4, 53, 54), (6, 7, 50, 51), (2, 3, 54, 55), (5, 6, 51, 52), (4, 5, 52, 53)])
me_circle_002.use_remesh_preserve_volume = False
me_circle_002.use_remesh_preserve_attributes = False
me_circle_002.use_mirror_vertex_groups = False
me_circle_002.update()
me_circle_001 = bpy.data.meshes.new('Circle.001')
me_circle_001.from_pydata([(1.119e-09, 1.035, 0.01482), (-0.866, -0.4653, 0.01482), (-0.5, -0.8313, 0.01482), (-1.499e-07, -0.9653, 0.01482), (0.5, -0.8313, 0.01482), (0.866, -0.4653, 0.01482), (1.0, 0.03468, 0.01482), (0.866, 0.5347, 0.01482), (3.672e-09, 1.035, -1.821), (-0.5, 0.9007, -1.821), (-0.866, 0.5347, -1.821), (-1.0, 0.03468, -1.821), (-0.866, -0.4653, -1.821), (-0.5, -0.8313, -1.821), (-1.473e-07, -0.9653, -1.821), (0.5, -0.8313, -1.821), (0.866, -0.4653, -1.821), (1.0, 0.03468, -1.821), (0.866, 0.5347, -1.821), (0.5, 0.9007, -1.821), (3.672e-09, 0.2818, -1.821), (-0.3432, 0.629, -1.821), (-0.5944, 0.3778, -1.821), (-0.2471, 0.03468, -1.821), (-0.5944, -0.3085, -1.821), (-0.3432, -0.5597, -1.821), (-3.363e-08, -0.2124, -1.821), (0.3432, -0.5597, -1.821), (0.5944, -0.3085, -1.821), (0.2471, 0.03468, -1.821), (0.5944, 0.3778, -1.821), (0.3432, 0.629, -1.821), (0.3432, 0.629, -1.732), (0.5944, 0.3778, -1.732), (0.2471, 0.03468, -1.732), (0.5944, -0.3085, -1.732), (0.3432, -0.5597, -1.732), (-2.693e-08, -0.2124, -1.732), (-0.3432, -0.5597, -1.732), (-0.5944, -0.3085, -1.732), (-0.2471, 0.03468, -1.732), (-0.5944, 0.3778, -1.732), (1.037e-08, 0.2818, -1.732), (-0.3432, 0.629, -1.732), (0.5, 0.9007, 0.01482), (-1.0, 0.03468, 0.01482), (-0.866, 0.5347, 0.01482), (-0.5, 0.9007, 0.01482), (1.317e-07, 0.2818, 0.01482), (0.3432, 0.629, 0.01482), (0.5944, 0.3778, 0.01482), (0.2471, 0.03468, 0.01482), (0.5944, -0.3085, 0.01482), (0.3432, -0.5597, 0.01482), (1.69e-07, -0.2124, 0.01482), (-0.3432, -0.5597, 0.01482), (-0.5944, -0.3085, 0.01482), (-0.2471, 0.03468, 0.01482), (-0.5944, 0.3778, 0.01482), (-0.3432, 0.629, 0.01482), (-0.3432, 0.629, -0.05914), (-0.5944, 0.3778, -0.05914), (-0.2471, 0.03468, -0.05914), (-0.5944, -0.3085, -0.05914), (-0.3432, -0.5597, -0.05914), (1.712e-07, -0.2124, -0.05914), (0.3432, -0.5597, -0.05914), (0.5944, -0.3085, -0.05914), (0.2471, 0.03468, -0.05914), (0.5944, 0.3778, -0.05914), (1.339e-07, 0.2818, -0.05914), (0.3432, 0.629, -0.05914)], [], [(9, 8, 20, 21), (16, 15, 27, 28), (8, 19, 31, 20), (10, 9, 21, 22), (17, 16, 28, 29), (14, 13, 25, 26), (11, 10, 22, 23), (18, 17, 29, 30), (15, 14, 26, 27), (12, 11, 23, 24), (19, 18, 30, 31), (7, 6, 17, 18), (4, 3, 14, 15), (5, 4, 15, 16), (2, 1, 12, 13), (6, 5, 16, 17), (3, 2, 13, 14), (29, 28, 35, 34), (22, 21, 43, 41), (20, 31, 32, 42), (25, 24, 39, 38), (28, 27, 36, 35), (21, 20, 42, 43), (31, 30, 33, 32), (43, 42, 40, 41), (33, 34, 42, 32), (36, 37, 34, 35), (39, 40, 37, 38), (34, 37, 40, 42), (24, 23, 40, 39), (27, 26, 37, 36), (30, 29, 34, 33), (23, 22, 41, 40), (26, 25, 38, 37), (13, 12, 24, 25), (46, 45, 57, 58), (47, 46, 58, 59), (57, 56, 63, 62), (50, 49, 71, 69), (48, 59, 60, 70), (53, 52, 67, 66), (56, 55, 64, 63), (49, 48, 70, 71), (59, 58, 61, 60), (71, 70, 68, 69), (61, 62, 70, 60), (64, 65, 62, 63), (67, 68, 65, 66), (62, 65, 68, 70), (52, 51, 68, 67), (55, 54, 65, 64), (58, 57, 62, 61), (51, 50, 69, 68), (54, 53, 66, 65), (1, 45, 11, 12), (44, 7, 18, 19), (47, 0, 8, 9), (0, 44, 19, 8), (46, 47, 9, 10), (45, 46, 10, 11), (44, 0, 48, 49), (1, 2, 55, 56), (0, 47, 59, 48), (7, 44, 49, 50), (45, 1, 56, 57), (3, 4, 53, 54), (6, 7, 50, 51), (2, 3, 54, 55), (5, 6, 51, 52), (4, 5, 52, 53)])
me_circle_001.use_remesh_preserve_volume = False
me_circle_001.use_remesh_preserve_attributes = False
me_circle_001.use_mirror_vertex_groups = False
me_circle_001.update()
me_sphere = bpy.data.meshes.new('Sphere')
me_sphere.from_pydata([(-0.1855, 0.06029, 0.9292), (-0.364, 0.1183, 0.8723), (-0.5284, 0.1717, 0.7799), (-0.6725, 0.2185, 0.6555), (-0.7908, 0.2569, 0.504), (-0.8787, 0.2855, 0.3311), (-0.9328, 0.3031, 0.1435), (-0.9511, 0.309, -0.0516), (-0.1578, 0.1147, 0.9292), (-0.3096, 0.2249, 0.8723), (-0.4495, 0.3266, 0.7799), (-0.5721, 0.4156, 0.6555), (-0.6727, 0.4887, 0.504), (-0.7474, 0.543, 0.3311), (-0.7935, 0.5765, 0.1435), (-0.809, 0.5878, -0.0516), (-0.1147, 0.1578, 0.9292), (-0.2249, 0.3096, 0.8723), (-0.3266, 0.4495, 0.7799), (-0.4156, 0.5721, 0.6555), (-0.4887, 0.6727, 0.504), (-0.543, 0.7474, 0.3311), (-0.5765, 0.7935, 0.1435), (-0.5878, 0.809, -0.0516), (-0.06029, 0.1855, 0.9292), (-0.1183, 0.364, 0.8723), (-0.1717, 0.5284, 0.7799), (-0.2185, 0.6725, 0.6555), (-0.2569, 0.7908, 0.504), (-0.2855, 0.8787, 0.3311), (-0.3031, 0.9328, 0.1435), (-0.309, 0.9511, -0.0516), (3.363e-07, 0.1951, 0.9292), (3.512e-07, 0.3827, 0.8723), (3.438e-07, 0.5556, 0.7799), (3.587e-07, 0.7071, 0.6555), (3.14e-07, 0.8315, 0.504), (4.034e-07, 0.9239, 0.3311), (4.034e-07, 0.9808, 0.1435), (3.14e-07, 1.0, -0.0516), (0.06029, 0.1855, 0.9292), (0.1183, 0.364, 0.8723), (0.1717, 0.5284, 0.7799), (0.2185, 0.6725, 0.6555), (0.2569, 0.7908, 0.504), (0.2855, 0.8787, 0.3311), (0.3031, 0.9328, 0.1435), (0.309, 0.9511, -0.0516), (0.1147, 0.1578, 0.9292), (0.2249, 0.3096, 0.8723), (0.3266, 0.4495, 0.7799), (0.4156, 0.5721, 0.6555), (0.4887, 0.6727, 0.504), (0.543, 0.7474, 0.3311), (0.5765, 0.7935, 0.1435), (0.5878, 0.809, -0.0516), (0.1578, 0.1147, 0.9292), (0.3096, 0.2249, 0.8723), (0.4495, 0.3266, 0.7799), (0.5721, 0.4156, 0.6555), (0.6727, 0.4887, 0.504), (0.7474, 0.543, 0.3311), (0.7935, 0.5765, 0.1435), (0.809, 0.5878, -0.0516), (0.1855, 0.06029, 0.9292), (0.364, 0.1183, 0.8723), (0.5284, 0.1717, 0.7799), (0.6725, 0.2185, 0.6555), (0.7908, 0.2569, 0.504), (0.8787, 0.2855, 0.3311), (0.9328, 0.3031, 0.1435), (0.9511, 0.309, -0.0516), (0.1951, -1.479e-08, 0.9292), (0.3827, -5.577e-08, 0.8723), (0.5556, -6.322e-08, 0.7799), (0.7071, -3.618e-09, 0.6555), (0.8315, -3.618e-09, 0.504), (0.9239, -1.852e-08, 0.3311), (0.9808, -4.832e-08, 0.1435), (1.0, 7.089e-08, -0.0516), (0.1855, -0.06029, 0.9292), (0.364, -0.1183, 0.8723), (0.5284, -0.1717, 0.7799), (0.6725, -0.2185, 0.6555), (0.7908, -0.2569, 0.504), (0.8787, -0.2855, 0.3311), (0.9328, -0.3031, 0.1435), (0.9511, -0.309, -0.0516), (0.1578, -0.1147, 0.9292), (0.3096, -0.2249, 0.8723), (0.4495, -0.3266, 0.7799), (0.5721, -0.4156, 0.6555), (0.6727, -0.4887, 0.504), (0.7474, -0.543, 0.3311), (0.7935, -0.5765, 0.1435), (0.809, -0.5878, -0.0516), (0.1147, -0.1578, 0.9292), (0.2249, -0.3096, 0.8723), (0.3266, -0.4495, 0.7799), (0.4156, -0.5721, 0.6555), (0.4887, -0.6727, 0.504), (0.543, -0.7474, 0.3311), (0.5765, -0.7935, 0.1435), (0.5878, -0.809, -0.0516), (0.06029, -0.1855, 0.9292), (0.1183, -0.364, 0.8723), (0.1717, -0.5284, 0.7799), (0.2185, -0.6725, 0.6555), (0.2569, -0.7908, 0.504), (0.2855, -0.8787, 0.3311), (0.3031, -0.9328, 0.1435), (0.309, -0.9511, -0.0516), (3.14e-07, -0.1951, 0.9292), (2.693e-07, -0.3827, 0.8723), (2.991e-07, -0.5556, 0.7799), (3.438e-07, -0.7071, 0.6555), (3.438e-07, -0.8315, 0.504), (2.842e-07, -0.9239, 0.3311), (1.948e-07, -0.9808, 0.1435), (3.736e-07, -1.0, -0.0516), (-0.06029, -0.1855, 0.9292), (-0.1183, -0.364, 0.8723), (-0.1717, -0.5284, 0.7799), (-0.2185, -0.6725, 0.6555), (-0.2569, -0.7908, 0.504), (-0.2855, -0.8787, 0.3311), (-0.3031, -0.9328, 0.1435), (-0.309, -0.9511, -0.0516), (1.343e-07, -2.636e-07, 0.9484), (-0.1147, -0.1578, 0.9292), (-0.2249, -0.3096, 0.8723), (-0.3266, -0.4495, 0.7799), (-0.4156, -0.5721, 0.6555), (-0.4887, -0.6727, 0.504), (-0.543, -0.7474, 0.3311), (-0.5765, -0.7935, 0.1435), (-0.5878, -0.809, -0.0516), (-0.1578, -0.1147, 0.9292), (-0.3096, -0.2249, 0.8723), (-0.4495, -0.3266, 0.7799), (-0.5721, -0.4156, 0.6555), (-0.6727, -0.4887, 0.504), (-0.7474, -0.543, 0.3311), (-0.7935, -0.5765, 0.1435), (-0.809, -0.5878, -0.0516), (-0.1855, -0.06029, 0.9292), (-0.364, -0.1183, 0.8723), (-0.5284, -0.1717, 0.7799), (-0.6725, -0.2185, 0.6555), (-0.7908, -0.2569, 0.504), (-0.8787, -0.2855, 0.3311), (-0.9328, -0.3031, 0.1435), (-0.9511, -0.309, -0.0516), (-0.1951, 2.246e-08, 0.9292), (-0.3827, 4.109e-08, 0.8723), (-0.5556, 1.128e-08, 0.7799), (-0.7071, -3.342e-08, 0.6555), (-0.8315, -1.852e-08, 0.504), (-0.9239, 1.007e-07, 0.3311), (-0.9808, 2.199e-07, 0.1435), (-1.0, -4.832e-08, -0.0516), (-0.9511, 0.309, -0.5914), (-0.809, 0.5878, -0.8885), (-0.5878, 0.809, -0.886), (-0.309, 0.9511, -0.886), (3.14e-07, 1.0, -0.886), (0.309, 0.9511, -0.886), (0.5878, 0.809, -0.886), (0.809, 0.5878, -0.8885), (0.9511, 0.309, -0.4878), (1.0, 7.089e-08, -0.4878), (0.9511, -0.309, -0.4878), (0.809, -0.5878, -0.8885), (0.5878, -0.809, -0.886), (0.309, -0.9511, -0.886), (3.736e-07, -1.0, -0.886), (-0.309, -0.9511, -0.886), (-0.5878, -0.809, -0.886), (-0.809, -0.5878, -0.8885), (-0.9511, -0.309, -0.5914), (-1.0, -4.832e-08, -0.4878), (-0.9511, 0.309, -1.625), (-0.809, 0.5878, -1.328), (-0.5878, 0.809, -1.33), (-0.309, 0.9511, -1.33), (3.14e-07, 1.0, -1.33), (0.309, 0.9511, -1.33), (0.5878, 0.809, -1.33), (0.809, 0.5878, -1.328), (0.9511, 0.309, -1.729), (1.0, 7.089e-08, -1.729), (0.9511, -0.309, -1.729), (0.809, -0.5878, -1.328), (0.5878, -0.809, -1.33), (0.309, -0.9511, -1.33), (3.736e-07, -1.0, -1.33), (-0.309, -0.9511, -1.33), (-0.5878, -0.809, -1.33), (-0.809, -0.5878, -1.328), (-0.9511, -0.309, -1.625), (-1.0, -4.832e-08, -1.729), (-0.9109, 0.296, -2.745), (-0.8302, 0.6032, -3.047), (-0.5878, 0.809, -2.589), (-0.309, 0.9511, -2.589), (3.14e-07, 1.0, -2.589), (0.309, 0.9511, -2.589), (0.5878, 0.809, -2.589), (0.8302, 0.6032, -3.047), (0.9109, 0.296, -2.745), (1.0, 7.089e-08, -2.589), (0.9109, -0.296, -2.745), (0.8302, -0.6032, -3.047), (0.5878, -0.809, -2.589), (0.309, -0.9511, -2.589), (3.736e-07, -1.0, -2.589), (-0.309, -0.9511, -2.589), (-0.5878, -0.809, -2.589), (-0.8302, -0.6032, -3.047), (-0.9109, -0.296, -2.745), (-1.0, -4.832e-08, -2.589), (0.8315, -1.852e-08, -3.86), (0.7071, -3.342e-08, -4.011), (0.5556, 1.128e-08, -4.135), (0.3827, 4.109e-08, -4.228), (0.1951, 2.246e-08, -4.285), (0.7908, -0.2569, -3.86), (0.6725, -0.2185, -4.011), (0.5284, -0.1717, -4.135), (0.364, -0.1183, -4.228), (0.1855, -0.06029, -4.285), (0.809, -0.5878, -3.297), (0.7935, -0.5765, -3.499), (0.7474, -0.543, -3.687), (0.6727, -0.4887, -3.86), (0.5721, -0.4156, -4.011), (0.4495, -0.3266, -4.135), (0.3096, -0.2249, -4.228), (0.1578, -0.1147, -4.285), (0.5878, -0.809, -3.297), (0.5765, -0.7935, -3.499), (0.543, -0.7474, -3.687), (0.4887, -0.6727, -3.86), (0.4156, -0.5721, -4.011), (0.3266, -0.4495, -4.135), (0.2249, -0.3096, -4.228), (0.1147, -0.1578, -4.285), (5.009e-07, -2.636e-07, -4.304), (0.309, -0.9511, -3.297), (0.3031, -0.9328, -3.499), (0.2855, -0.8787, -3.687), (0.2569, -0.7908, -3.86), (0.2185, -0.6725, -4.011), (0.1717, -0.5284, -4.135), (0.1183, -0.364, -4.228), (0.06029, -0.1855, -4.285), (1.743e-07, -1.0, -3.297), (3.701e-07, -0.9808, -3.499), (2.971e-07, -0.9239, -3.687), (2.526e-07, -0.8315, -3.86), (2.659e-07, -0.7071, -4.011), (3.215e-07, -0.5556, -4.135), (3.593e-07, -0.3827, -4.228), (3.196e-07, -0.1951, -4.285), (-0.309, -0.9511, -3.297), (-0.3031, -0.9328, -3.499), (-0.2855, -0.8787, -3.687), (-0.2569, -0.7908, -3.86), (-0.2185, -0.6725, -4.011), (-0.1717, -0.5284, -4.135), (-0.1183, -0.364, -4.228), (-0.06029, -0.1855, -4.285), (-0.5878, -0.809, -3.297), (-0.5765, -0.7935, -3.499), (-0.543, -0.7474, -3.687), (-0.4887, -0.6727, -3.86), (-0.4156, -0.5721, -4.011), (-0.3266, -0.4495, -4.135), (-0.2249, -0.3096, -4.228), (-0.1147, -0.1578, -4.285), (-0.7935, -0.5765, -3.499), (-0.7474, -0.543, -3.687), (-0.6727, -0.4887, -3.86), (-0.5721, -0.4156, -4.011), (-0.4495, -0.3266, -4.135), (-0.3096, -0.2249, -4.228), (-0.1578, -0.1147, -4.285), (-0.7908, -0.2569, -3.86), (-0.6725, -0.2185, -4.011), (-0.5284, -0.1717, -4.135), (-0.364, -0.1183, -4.228), (-0.1855, -0.06029, -4.285), (-0.8315, -3.618e-09, -3.86), (-0.7071, -3.618e-09, -4.011), (-0.5556, -6.322e-08, -4.135), (-0.3827, -5.577e-08, -4.228), (-0.1951, -1.479e-08, -4.285), (-0.7908, 0.2569, -3.86), (-0.6725, 0.2185, -4.011), (-0.5284, 0.1717, -4.135), (-0.364, 0.1183, -4.228), (-0.1855, 0.06029, -4.285), (-0.809, 0.5878, -3.297), (-0.7935, 0.5765, -3.499), (-0.7474, 0.543, -3.687), (-0.6727, 0.4887, -3.86), (-0.5721, 0.4156, -4.011), (-0.4495, 0.3266, -4.135), (-0.3096, 0.2249, -4.228), (-0.1578, 0.1147, -4.285), (-0.5878, 0.809, -3.297), (-0.5765, 0.7935, -3.499), (-0.543, 0.7474, -3.687), (-0.4887, 0.6727, -3.86), (-0.4156, 0.5721, -4.011), (-0.3266, 0.4495, -4.135), (-0.2249, 0.3096, -4.228), (-0.1147, 0.1578, -4.285), (-0.309, 0.9511, -3.297), (-0.3031, 0.9328, -3.499), (-0.2855, 0.8787, -3.687), (-0.2569, 0.7908, -3.86), (-0.2185, 0.6725, -4.011), (-0.1717, 0.5284, -4.135), (-0.1183, 0.364, -4.228), (-0.06029, 0.1855, -4.285), (2.339e-07, 1.0, -3.297), (1.615e-07, 0.9808, -3.499), (1.779e-07, 0.9239, -3.687), (2.824e-07, 0.8315, -3.86), (2.51e-07, 0.7071, -4.011), (2.768e-07, 0.5556, -4.135), (2.774e-07, 0.3827, -4.228), (2.973e-07, 0.1951, -4.285), (0.309, 0.9511, -3.297), (0.3031, 0.9328, -3.499), (0.2855, 0.8787, -3.687), (0.2569, 0.7908, -3.86), (0.2185, 0.6725, -4.011), (0.1717, 0.5284, -4.135), (0.1183, 0.364, -4.228), (0.06029, 0.1855, -4.285), (0.5878, 0.809, -3.297), (0.5765, 0.7935, -3.499), (0.543, 0.7474, -3.687), (0.4887, 0.6727, -3.86), (0.4156, 0.5721, -4.011), (0.3266, 0.4495, -4.135), (0.2249, 0.3096, -4.228), (0.1147, 0.1578, -4.285), (0.809, 0.5878, -3.297), (0.7935, 0.5765, -3.499), (0.7474, 0.543, -3.687), (0.6727, 0.4887, -3.86), (0.5721, 0.4156, -4.011), (0.4495, 0.3266, -4.135), (0.3096, 0.2249, -4.228), (0.1578, 0.1147, -4.285), (0.7908, 0.2569, -3.86), (0.6725, 0.2185, -4.011), (0.5284, 0.1717, -4.135), (0.364, 0.1183, -4.228), (0.1855, 0.06029, -4.285), (-0.809, -0.5878, -3.297)], [], [(6, 5, 13, 14), (7, 6, 14, 15), (1, 0, 8, 9), (2, 1, 9, 10), (3, 2, 10, 11), (4, 3, 11, 12), (5, 4, 12, 13), (10, 9, 17, 18), (11, 10, 18, 19), (12, 11, 19, 20), (13, 12, 20, 21), (14, 13, 21, 22), (15, 14, 22, 23), (9, 8, 16, 17), (22, 21, 29, 30), (23, 22, 30, 31), (17, 16, 24, 25), (18, 17, 25, 26), (19, 18, 26, 27), (20, 19, 27, 28), (21, 20, 28, 29), (27, 26, 34, 35), (28, 27, 35, 36), (29, 28, 36, 37), (30, 29, 37, 38), (31, 30, 38, 39), (25, 24, 32, 33), (26, 25, 33, 34), (39, 38, 46, 47), (33, 32, 40, 41), (34, 33, 41, 42), (35, 34, 42, 43), (36, 35, 43, 44), (37, 36, 44, 45), (38, 37, 45, 46), (44, 43, 51, 52), (45, 44, 52, 53), (46, 45, 53, 54), (47, 46, 54, 55), (41, 40, 48, 49), (42, 41, 49, 50), (43, 42, 50, 51), (49, 48, 56, 57), (50, 49, 57, 58), (51, 50, 58, 59), (52, 51, 59, 60), (53, 52, 60, 61), (54, 53, 61, 62), (55, 54, 62, 63), (60, 59, 67, 68), (61, 60, 68, 69), (62, 61, 69, 70), (63, 62, 70, 71), (57, 56, 64, 65), (58, 57, 65, 66), (59, 58, 66, 67), (65, 64, 72, 73), (66, 65, 73, 74), (67, 66, 74, 75), (68, 67, 75, 76), (69, 68, 76, 77), (70, 69, 77, 78), (71, 70, 78, 79), (77, 76, 84, 85), (78, 77, 85, 86), (79, 78, 86, 87), (73, 72, 80, 81), (74, 73, 81, 82), (75, 74, 82, 83), (76, 75, 83, 84), (81, 80, 88, 89), (82, 81, 89, 90), (83, 82, 90, 91), (84, 83, 91, 92), (85, 84, 92, 93), (86, 85, 93, 94), (87, 86, 94, 95), (93, 92, 100, 101), (94, 93, 101, 102), (95, 94, 102, 103), (89, 88, 96, 97), (90, 89, 97, 98), (91, 90, 98, 99), (92, 91, 99, 100), (98, 97, 105, 106), (99, 98, 106, 107), (100, 99, 107, 108), (101, 100, 108, 109), (102, 101, 109, 110), (103, 102, 110, 111), (97, 96, 104, 105), (110, 109, 117, 118), (111, 110, 118, 119), (105, 104, 112, 113), (106, 105, 113, 114), (107, 106, 114, 115), (108, 107, 115, 116), (109, 108, 116, 117), (115, 114, 122, 123), (116, 115, 123, 124), (117, 116, 124, 125), (118, 117, 125, 126), (119, 118, 126, 127), (113, 112, 120, 121), (114, 113, 121, 122), (127, 126, 135, 136), (121, 120, 129, 130), (122, 121, 130, 131), (123, 122, 131, 132), (124, 123, 132, 133), (125, 124, 133, 134), (126, 125, 134, 135), (132, 131, 139, 140), (133, 132, 140, 141), (134, 133, 141, 142), (135, 134, 142, 143), (136, 135, 143, 144), (130, 129, 137, 138), (131, 130, 138, 139), (144, 143, 151, 152), (138, 137, 145, 146), (139, 138, 146, 147), (140, 139, 147, 148), (141, 140, 148, 149), (142, 141, 149, 150), (143, 142, 150, 151), (149, 148, 156, 157), (150, 149, 157, 158), (151, 150, 158, 159), (152, 151, 159, 160), (146, 145, 153, 154), (147, 146, 154, 155), (148, 147, 155, 156), (160, 159, 6, 7), (153, 128, 0), (154, 153, 0, 1), (155, 154, 1, 2), (156, 155, 2, 3), (157, 156, 3, 4), (158, 157, 4, 5), (159, 158, 5, 6), (0, 128, 8), (8, 128, 16), (16, 128, 24), (24, 128, 32), (32, 128, 40), (40, 128, 48), (48, 128, 56), (56, 128, 64), (64, 128, 72), (72, 128, 80), (80, 128, 88), (88, 128, 96), (96, 128, 104), (104, 128, 112), (112, 128, 120), (120, 128, 129), (129, 128, 137), (137, 128, 145), (145, 128, 153), (79, 87, 171, 170), (47, 55, 167, 166), (95, 103, 173, 172), (63, 71, 169, 168), (31, 39, 165, 164), (15, 23, 163, 162), (160, 7, 161, 180), (119, 127, 176, 175), (39, 47, 166, 165), (103, 111, 174, 173), (152, 160, 180, 179), (71, 79, 170, 169), (87, 95, 172, 171), (136, 144, 178, 177), (7, 15, 162, 161), (55, 63, 168, 167), (23, 31, 164, 163), (127, 136, 177, 176), (144, 152, 179, 178), (111, 119, 175, 174), (164, 165, 185, 184), (172, 173, 193, 192), (165, 166, 186, 185), (173, 174, 194, 193), (166, 167, 187, 186), (174, 175, 195, 194), (167, 168, 188, 187), (175, 176, 196, 195), (176, 177, 197, 196), (162, 163, 183, 182), (177, 178, 198, 197), (163, 164, 184, 183), (195, 196, 216, 215), (188, 189, 209, 208), (181, 182, 202, 201), (196, 197, 217, 216), (189, 190, 210, 209), (182, 183, 203, 202), (197, 198, 218, 217), (190, 191, 211, 210), (183, 184, 204, 203), (198, 199, 219, 218), (191, 192, 212, 211), (184, 185, 205, 204), (199, 200, 220, 219), (192, 193, 213, 212), (185, 186, 206, 205), (200, 181, 201, 220), (193, 194, 214, 213), (186, 187, 207, 206), (194, 195, 215, 214), (187, 188, 208, 207), (317, 247, 309), (271, 247, 263), (238, 247, 230), (325, 247, 317), (279, 247, 271), (333, 247, 325), (286, 247, 279), (341, 247, 333), (291, 247, 286), (230, 247, 225), (349, 247, 341), (296, 247, 291), (246, 247, 238), (357, 247, 349), (301, 247, 296), (255, 247, 246), (362, 247, 357), (309, 247, 301), (263, 247, 255), (226, 227, 222, 221), (221, 222, 359, 358), (225, 247, 362), (227, 228, 223, 222), (229, 230, 225, 224), (236, 237, 229, 228), (237, 238, 230, 229), (244, 245, 237, 236), (245, 246, 238, 237), (239, 240, 232, 231), (234, 235, 227, 226), (251, 252, 243, 242), (252, 253, 244, 243), (240, 241, 233, 232), (242, 243, 235, 234), (243, 244, 236, 235), (249, 250, 241, 240), (250, 251, 242, 241), (261, 262, 254, 253), (262, 263, 255, 254), (256, 257, 249, 248), (257, 258, 250, 249), (258, 259, 251, 250), (253, 254, 245, 244), (248, 249, 240, 239), (264, 265, 257, 256), (259, 260, 252, 251), (266, 267, 259, 258), (267, 268, 260, 259), (268, 269, 261, 260), (269, 270, 262, 261), (270, 271, 263, 262), (274, 275, 267, 266), (275, 276, 268, 267), (276, 277, 269, 268), (277, 278, 270, 269), (265, 266, 258, 257), (272, 273, 265, 264), (273, 274, 266, 265), (282, 283, 276, 275), (284, 285, 278, 277), (285, 286, 279, 278), (280, 281, 274, 273), (281, 282, 275, 274), (289, 290, 285, 284), (290, 291, 286, 285), (292, 293, 288, 287), (293, 294, 289, 288), (287, 288, 283, 282), (288, 289, 284, 283), (294, 295, 290, 289), (307, 308, 300, 299), (308, 309, 301, 300), (297, 298, 293, 292), (299, 300, 295, 294), (300, 301, 296, 295), (306, 307, 299, 298), (305, 306, 298, 297), (310, 311, 303, 302), (311, 312, 304, 303), (312, 313, 305, 304), (313, 314, 306, 305), (314, 315, 307, 306), (318, 319, 311, 310), (319, 320, 312, 311), (320, 321, 313, 312), (315, 316, 308, 307), (322, 323, 315, 314), (323, 324, 316, 315), (324, 325, 317, 316), (328, 329, 321, 320), (329, 330, 322, 321), (330, 331, 323, 322), (331, 332, 324, 323), (332, 333, 325, 324), (326, 327, 319, 318), (321, 322, 314, 313), (338, 339, 331, 330), (344, 345, 337, 336), (339, 340, 332, 331), (334, 335, 327, 326), (335, 336, 328, 327), (336, 337, 329, 328), (337, 338, 330, 329), (348, 349, 341, 340), (342, 343, 335, 334), (343, 344, 336, 335), (356, 357, 349, 348), (350, 351, 343, 342), (345, 346, 338, 337), (347, 348, 340, 339), (359, 360, 355, 354), (351, 352, 344, 343), (353, 354, 346, 345), (354, 355, 347, 346), (355, 356, 348, 347), (358, 359, 354, 353), (223, 224, 361, 360), (224, 225, 362, 361), (228, 229, 224, 223), (222, 223, 360, 359), (235, 236, 228, 227), (241, 242, 234, 233), (254, 255, 246, 245), (260, 261, 253, 252), (278, 279, 271, 270), (283, 284, 277, 276), (295, 296, 291, 290), (298, 299, 294, 293), (316, 317, 309, 308), (327, 328, 320, 319), (340, 341, 333, 332), (346, 347, 339, 338), (352, 353, 345, 344), (360, 361, 356, 355), (361, 362, 357, 356), (363, 280, 273, 272), (204, 205, 326, 318), (203, 204, 318, 310), (215, 216, 264, 256), (217, 218, 363, 272), (202, 203, 310, 302), (216, 217, 272, 264), (213, 214, 248, 239), (205, 206, 334, 326), (212, 213, 239, 231), (207, 208, 350, 342), (214, 215, 256, 248), (206, 207, 342, 334)])
me_sphere.use_remesh_preserve_volume = False
me_sphere.use_remesh_preserve_attributes = False
me_sphere.use_mirror_vertex_groups = False
me_sphere.update()

# ---- objects
ob_cube_013 = bpy.data.objects.new('Cube.013', me_cube_012)
ob_cube_012 = bpy.data.objects.new('Cube.012', me_cube_011)
ob_cube_011 = bpy.data.objects.new('Cube.011', me_cube)
ob_cube_010 = bpy.data.objects.new('Cube.010', me_cube_010)
ob_cube_009 = bpy.data.objects.new('Cube.009', me_cube_009)
ob_circle_005 = bpy.data.objects.new('Circle.005', me_circle_005)
ob_circle_004 = bpy.data.objects.new('Circle.004', me_circle_004)
ob_circle_003 = bpy.data.objects.new('Circle.003', me_circle_000)
ob_cube_008 = bpy.data.objects.new('Cube.008', me_cube_008)
ob_cube_007 = bpy.data.objects.new('Cube.007', me_cube_007)
ob_cube_006 = bpy.data.objects.new('Cube.006', me_cube_006)
ob_cube_005 = bpy.data.objects.new('Cube.005', me_cube_005)
ob_cube_004 = bpy.data.objects.new('Cube.004', me_cube_004)
ob_cube_003 = bpy.data.objects.new('Cube.003', me_cube_000)
ob_cube_002 = bpy.data.objects.new('Cube.002', me_cube_003)
ob_cube_001 = bpy.data.objects.new('Cube.001', me_cube_002)
ob_cube = bpy.data.objects.new('Cube', me_cube_001)
ob_circle_002 = bpy.data.objects.new('Circle.002', me_circle_003)
ob_circle_001 = bpy.data.objects.new('Circle.001', me_circle_002)
ob_circle = bpy.data.objects.new('Circle', me_circle_001)
ob_sphere = bpy.data.objects.new('Sphere', me_sphere)

# ---- transforms, parenting, visibility, modifiers, constraints
ob_cube_013.location = (0.2215, 0.103, -1.35)
ob_cube_013.scale = (0.02171, 0.02171, 0.02171)
ob_cube_013.lineart.crease_threshold = 0.0
ob_cube_012.location = (0.2215, 0.103, -1.35)
ob_cube_012.scale = (0.02171, 0.02171, 0.02171)
ob_cube_012.lineart.crease_threshold = 0.0
ob_cube_011.location = (0.2215, 0.103, -1.35)
ob_cube_011.scale = (0.02171, 0.02171, 0.02171)
ob_cube_011.lineart.crease_threshold = 0.0
ob_cube_010.location = (0.139, -0.004017, -0.7639)
ob_cube_010.scale = (0.0703, 0.0788, 0.0703)
ob_cube_010.lineart.crease_threshold = 0.0
ob_cube_009.location = (0.2374, -0.004017, 0.01919)
ob_cube_009.scale = (0.0703, 0.0788, 0.0703)
ob_cube_009.lineart.crease_threshold = 0.0
ob_circle_005.location = (0.1845, 0.1072, -1.287)
ob_circle_005.rotation_euler = (-0.0, 1.571, 0.0)
ob_circle_005.scale = (-0.05834, -0.05834, -0.05124)
ob_circle_005.lineart.crease_threshold = 0.0
ob_circle_004.location = (0.1588, 0.002984, -0.4934)
ob_circle_004.rotation_euler = (-0.0, 1.571, 0.0)
ob_circle_004.scale = (-0.09032, -0.09032, -0.09032)
ob_circle_004.lineart.crease_threshold = 0.0
ob_circle_003.location = (0.2291, 0.001909, 0.2562)
ob_circle_003.rotation_euler = (-0.0, 1.571, 0.0)
ob_circle_003.scale = (-0.1118, -0.1118, -0.1118)
ob_circle_003.lineart.crease_threshold = 0.0
ob_cube_008.location = (1.087, 0.5957, 0.7571)
ob_cube_008.scale = (0.07403, 0.08299, 0.07403)
ob_cube_008.lineart.crease_threshold = 0.0
ob_cube_007.location = (1.097, 0.6033, -0.3682)
ob_cube_007.scale = (0.01581, 0.07434, 0.1433)
ob_cube_007.lineart.crease_threshold = 0.0
ob_cube_006.location = (1.097, 0.6033, -0.3682)
ob_cube_006.scale = (0.01581, 0.07434, 0.1433)
ob_cube_006.lineart.crease_threshold = 0.0
ob_cube_005.location = (1.097, 0.6033, -0.3682)
ob_cube_005.scale = (0.01581, 0.07434, 0.1433)
ob_cube_005.lineart.crease_threshold = 0.0
ob_cube_004.location = (1.097, 0.6033, -0.3682)
ob_cube_004.scale = (0.01581, 0.07434, 0.1433)
ob_cube_004.lineart.crease_threshold = 0.0
ob_cube_003.location = (1.097, 0.6033, -0.3682)
ob_cube_003.scale = (0.01581, 0.07434, 0.1433)
ob_cube_003.lineart.crease_threshold = 0.0
ob_cube_002.location = (1.097, 0.6033, -0.3682)
ob_cube_002.scale = (0.01581, 0.07434, 0.1433)
ob_cube_002.lineart.crease_threshold = 0.0
ob_cube_001.location = (1.087, 0.5957, 0.1772)
ob_cube_001.scale = (0.0703, 0.0788, 0.0703)
ob_cube_001.lineart.crease_threshold = 0.0
ob_cube.location = (1.087, 0.5957, 0.7571)
ob_cube.scale = (0.07403, 0.08299, 0.07403)
ob_cube.lineart.crease_threshold = 0.0
ob_circle_002.location = (1.066, 0.6068, -0.2096)
ob_circle_002.rotation_euler = (-0.0, 1.571, 0.0)
ob_circle_002.scale = (-0.04496, -0.04496, -0.04496)
ob_circle_002.lineart.crease_threshold = 0.0
ob_circle_001.location = (1.023, 0.5952, 0.3061)
ob_circle_001.rotation_euler = (-0.0, 1.571, 0.0)
ob_circle_001.scale = (-0.09032, -0.09032, -0.09032)
ob_circle_001.lineart.crease_threshold = 0.0
ob_circle.location = (0.9772, 0.5913, 0.8838)
ob_circle.rotation_euler = (-0.0, 1.571, 0.0)
ob_circle.scale = (-0.1123, -0.1123, -0.1123)
ob_circle.lineart.crease_threshold = 0.0
ob_sphere.location = (0.0, 0.0, 1.219)
ob_sphere.scale = (0.3001, 0.3001, 0.3001)
ob_sphere.lineart.crease_threshold = 0.0

# ---- collection membership
col_collection_1.objects.link(ob_cube_013)
col_collection_1.objects.link(ob_cube_012)
col_collection_1.objects.link(ob_cube_011)
col_collection_1.objects.link(ob_cube_010)
col_collection_1.objects.link(ob_cube_009)
col_collection_1.objects.link(ob_circle_005)
col_collection_1.objects.link(ob_circle_004)
col_collection_1.objects.link(ob_circle_003)
col_collection_1.objects.link(ob_cube_008)
col_collection_1.objects.link(ob_cube_007)
col_collection_1.objects.link(ob_cube_006)
col_collection_1.objects.link(ob_cube_005)
col_collection_1.objects.link(ob_cube_004)
col_collection_1.objects.link(ob_cube_003)
col_collection_1.objects.link(ob_cube_002)
col_collection_1.objects.link(ob_cube_001)
col_collection_1.objects.link(ob_cube)
col_collection_1.objects.link(ob_circle_002)
col_collection_1.objects.link(ob_circle_001)
col_collection_1.objects.link(ob_circle)
col_collection_1.objects.link(ob_sphere)

# ---- scene / render settings (as saved in the file)
scene.frame_start = 1; scene.frame_end = 250; scene.frame_set(375)
scene.render.engine = 'BLENDER_EEVEE_NEXT'
scene.render.resolution_percentage = 50
scene.render.dither_intensity = 0.0
scene.cycles.use_denoising = False
scene.cycles.samples = 10
scene.cycles.sampling_pattern = 'TABULATED_SOBOL'
scene.cycles.light_sampling_threshold = 0.0
scene.cycles.use_adaptive_sampling = False
scene.cycles.use_light_tree = False
scene.cycles.blur_glossy = 0.0
scene.cycles.pixel_filter_type = 'GAUSSIAN'
scene.cycles.sample_clamp_indirect = 0.0
scene.view_settings.view_transform = 'Standard'
bpy.context.view_layer.update()

# ---- added for rendering (the .blend has no active camera and no usable light): camera, sun
cam_auto = bpy.data.cameras.new('AutoCamera')
cam_auto.lens = 50.0
cam_auto.sensor_width = 36.0
cam_auto.clip_end = 1000.0
ob_auto_camera = bpy.data.objects.new('AutoCamera', cam_auto)
scene.collection.objects.link(ob_auto_camera)
ob_auto_camera.location = (3.68232, -3.69, 2.59014)
ob_auto_camera.rotation_euler = (1.09748, -7.21219e-08, 0.694738)
scene.camera = ob_auto_camera
light_auto_sun = bpy.data.lights.new('AutoSun', 'SUN')
light_auto_sun.energy = 3.0
light_auto_sun.angle = 0.0523599
ob_auto_sun = bpy.data.objects.new('AutoSun', light_auto_sun)
scene.collection.objects.link(ob_auto_sun)
ob_auto_sun.rotation_euler = (0.872665, 0.174533, 0.523599)
bpy.context.view_layer.update()
